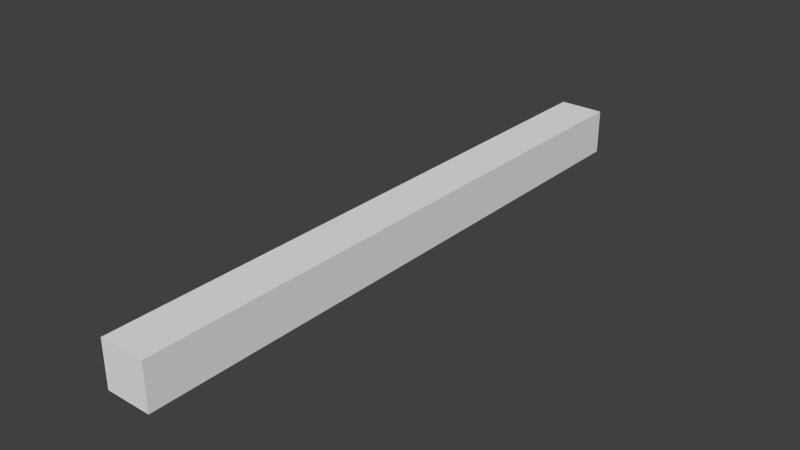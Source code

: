 # Source: side.blend  (saved by Blender 2.76.0; exported with 4.5.12 LTS)
import bpy
from mathutils import Matrix  # noqa: F401  (used for matrix-valued properties, if any)

bpy.ops.wm.read_factory_settings(use_empty=True)
scene = bpy.context.scene
scene.name = 'Scene'

# ---- collections
col_collection_1 = bpy.data.collections.new('Collection 1'); scene.collection.children.link(col_collection_1)

# ---- world
world_world = bpy.data.worlds.new('World'); scene.world = world_world
world_world.color = (0.05088, 0.05088, 0.05088)
world_world.use_sun_shadow = False
world_world.sun_shadow_jitter_overblur = 0.0
world_world.cycles.sampling_method = 'MANUAL'
world_world.cycles.sample_map_resolution = 256

# ---- meshes
me_cube_001 = bpy.data.meshes.new('Cube.001')
me_cube_001.from_pydata([(-1.07, -0.93, -0.07), (-1.07, -0.93, 0.07), (-1.07, 0.93, -0.07), (-1.07, 0.93, 0.07), (-0.93, -0.93, -0.07), (-0.93, -0.93, 0.07), (-0.93, 0.93, -0.07), (-0.93, 0.93, 0.07)], [], [(1, 3, 2, 0), (3, 7, 6, 2), (7, 5, 4, 6), (5, 1, 0, 4), (0, 2, 6, 4), (5, 7, 3, 1)])
me_cube_001.use_remesh_preserve_volume = False
me_cube_001.use_remesh_preserve_attributes = False
me_cube_001.use_mirror_vertex_groups = False
me_cube_001.update()

# ---- objects
ob_cube = bpy.data.objects.new('Cube', me_cube_001)

# ---- transforms, parenting, visibility, modifiers, constraints
ob_cube.location = (0.0, 0.0, 0.0)
ob_cube.lineart.crease_threshold = 0.0

# ---- collection membership
col_collection_1.objects.link(ob_cube)

# ---- scene / render settings (as saved in the file)
scene.frame_start = 1; scene.frame_end = 250; scene.frame_set(1)
scene.render.engine = 'BLENDER_EEVEE_NEXT'
scene.render.resolution_percentage = 50
scene.render.dither_intensity = 0.0
scene.cycles.use_denoising = False
scene.cycles.samples = 10
scene.cycles.sampling_pattern = 'TABULATED_SOBOL'
scene.cycles.light_sampling_threshold = 0.0
scene.cycles.use_adaptive_sampling = False
scene.cycles.use_light_tree = False
scene.cycles.blur_glossy = 0.0
scene.cycles.pixel_filter_type = 'GAUSSIAN'
scene.cycles.sample_clamp_indirect = 0.0
scene.view_settings.view_transform = 'Standard'
bpy.context.view_layer.update()

# ---- added for rendering (the .blend has no active camera and no usable light): camera, sun
cam_auto = bpy.data.cameras.new('AutoCamera')
cam_auto.lens = 50.0
cam_auto.sensor_width = 36.0
cam_auto.clip_end = 1000.0
ob_auto_camera = bpy.data.objects.new('AutoCamera', cam_auto)
scene.collection.objects.link(ob_auto_camera)
ob_auto_camera.location = (0.73064, -2.07677, 1.38451)
ob_auto_camera.rotation_euler = (1.09748, -7.21219e-08, 0.694738)
scene.camera = ob_auto_camera
light_auto_sun = bpy.data.lights.new('AutoSun', 'SUN')
light_auto_sun.energy = 3.0
light_auto_sun.angle = 0.0523599
ob_auto_sun = bpy.data.objects.new('AutoSun', light_auto_sun)
scene.collection.objects.link(ob_auto_sun)
ob_auto_sun.rotation_euler = (0.872665, 0.174533, 0.523599)
bpy.context.view_layer.update()
